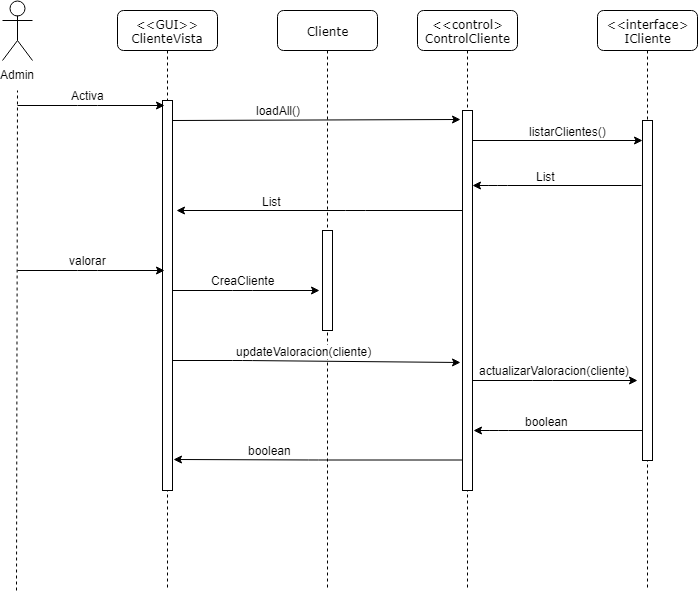

The diagram above was exported from draw.io. Its source (the exported page's mxGraphModel, read from the mxfile embedded in the PNG):
<mxGraphModel dx="1010" dy="588" grid="1" gridSize="10" guides="1" tooltips="1" connect="1" arrows="1" fold="1" page="1" pageScale="1" pageWidth="1100" pageHeight="850" background="#ffffff" math="0" shadow="0">
  <root>
    <mxCell id="0" />
    <mxCell id="1" parent="0" />
    <mxCell id="7baba1c4bc27f4b0-2" value="&amp;lt;&amp;lt;GUI&amp;gt;&amp;gt;&lt;br&gt;ClienteVista&lt;br&gt;" style="shape=umlLifeline;perimeter=lifelinePerimeter;whiteSpace=wrap;html=1;container=1;collapsible=0;recursiveResize=0;outlineConnect=0;rounded=1;shadow=0;comic=0;labelBackgroundColor=none;strokeColor=#000000;strokeWidth=1;fillColor=#FFFFFF;fontFamily=Verdana;fontSize=12;fontColor=#000000;align=center;" parent="1" vertex="1">
      <mxGeometry x="240" y="80" width="100" height="580" as="geometry" />
    </mxCell>
    <mxCell id="7baba1c4bc27f4b0-10" value="" style="html=1;points=[];perimeter=orthogonalPerimeter;rounded=0;shadow=0;comic=0;labelBackgroundColor=none;strokeColor=#000000;strokeWidth=1;fillColor=#FFFFFF;fontFamily=Verdana;fontSize=12;fontColor=#000000;align=center;" parent="7baba1c4bc27f4b0-2" vertex="1">
      <mxGeometry x="45" y="90" width="10" height="390" as="geometry" />
    </mxCell>
    <mxCell id="7baba1c4bc27f4b0-3" value="Cliente" style="shape=umlLifeline;perimeter=lifelinePerimeter;whiteSpace=wrap;html=1;container=1;collapsible=0;recursiveResize=0;outlineConnect=0;rounded=1;shadow=0;comic=0;labelBackgroundColor=none;strokeColor=#000000;strokeWidth=1;fillColor=#FFFFFF;fontFamily=Verdana;fontSize=12;fontColor=#000000;align=center;" parent="1" vertex="1">
      <mxGeometry x="400" y="80" width="100" height="580" as="geometry" />
    </mxCell>
    <mxCell id="7baba1c4bc27f4b0-22" value="" style="html=1;points=[];perimeter=orthogonalPerimeter;rounded=0;shadow=0;comic=0;labelBackgroundColor=none;strokeColor=#000000;strokeWidth=1;fillColor=#FFFFFF;fontFamily=Verdana;fontSize=12;fontColor=#000000;align=center;" parent="7baba1c4bc27f4b0-3" vertex="1">
      <mxGeometry x="45" y="220" width="10" height="100" as="geometry" />
    </mxCell>
    <mxCell id="7baba1c4bc27f4b0-4" value="&amp;lt;&amp;lt;control&amp;gt;&lt;br&gt;ControlCliente&lt;br&gt;" style="shape=umlLifeline;perimeter=lifelinePerimeter;whiteSpace=wrap;html=1;container=1;collapsible=0;recursiveResize=0;outlineConnect=0;rounded=1;shadow=0;comic=0;labelBackgroundColor=none;strokeColor=#000000;strokeWidth=1;fillColor=#FFFFFF;fontFamily=Verdana;fontSize=12;fontColor=#000000;align=center;" parent="1" vertex="1">
      <mxGeometry x="540" y="80" width="100" height="580" as="geometry" />
    </mxCell>
    <mxCell id="7baba1c4bc27f4b0-5" value="&amp;lt;&amp;lt;interface&amp;gt;&lt;br&gt;ICliente&lt;br&gt;" style="shape=umlLifeline;perimeter=lifelinePerimeter;whiteSpace=wrap;html=1;container=1;collapsible=0;recursiveResize=0;outlineConnect=0;rounded=1;shadow=0;comic=0;labelBackgroundColor=none;strokeColor=#000000;strokeWidth=1;fillColor=#FFFFFF;fontFamily=Verdana;fontSize=12;fontColor=#000000;align=center;" parent="1" vertex="1">
      <mxGeometry x="720" y="80" width="100" height="580" as="geometry" />
    </mxCell>
    <mxCell id="7baba1c4bc27f4b0-19" value="" style="html=1;points=[];perimeter=orthogonalPerimeter;rounded=0;shadow=0;comic=0;labelBackgroundColor=none;strokeColor=#000000;strokeWidth=1;fillColor=#FFFFFF;fontFamily=Verdana;fontSize=12;fontColor=#000000;align=center;" parent="7baba1c4bc27f4b0-5" vertex="1">
      <mxGeometry x="45" y="110" width="10" height="340" as="geometry" />
    </mxCell>
    <mxCell id="7baba1c4bc27f4b0-16" value="" style="html=1;points=[];perimeter=orthogonalPerimeter;rounded=0;shadow=0;comic=0;labelBackgroundColor=none;strokeColor=#000000;strokeWidth=1;fillColor=#FFFFFF;fontFamily=Verdana;fontSize=12;fontColor=#000000;align=center;" parent="1" vertex="1">
      <mxGeometry x="585" y="180" width="10" height="380" as="geometry" />
    </mxCell>
    <mxCell id="xgTEjKxfurWMg7VynM6P-2" value="Admin" style="shape=umlActor;verticalLabelPosition=bottom;labelBackgroundColor=#ffffff;verticalAlign=top;html=1;outlineConnect=0;" vertex="1" parent="1">
      <mxGeometry x="125" y="70" width="30" height="60" as="geometry" />
    </mxCell>
    <mxCell id="xgTEjKxfurWMg7VynM6P-6" value="" style="endArrow=none;dashed=1;html=1;" edge="1" parent="1">
      <mxGeometry width="50" height="50" relative="1" as="geometry">
        <mxPoint x="139" y="660" as="sourcePoint" />
        <mxPoint x="140" y="160" as="targetPoint" />
      </mxGeometry>
    </mxCell>
    <mxCell id="xgTEjKxfurWMg7VynM6P-9" value="" style="endArrow=classic;html=1;" edge="1" parent="1">
      <mxGeometry width="50" height="50" relative="1" as="geometry">
        <mxPoint x="140" y="175" as="sourcePoint" />
        <mxPoint x="287" y="175" as="targetPoint" />
        <Array as="points">
          <mxPoint x="210" y="175" />
        </Array>
      </mxGeometry>
    </mxCell>
    <mxCell id="xgTEjKxfurWMg7VynM6P-10" value="Activa" style="text;html=1;resizable=0;points=[];align=center;verticalAlign=middle;labelBackgroundColor=#ffffff;" vertex="1" connectable="0" parent="xgTEjKxfurWMg7VynM6P-9">
      <mxGeometry x="0.2354" y="3" relative="1" as="geometry">
        <mxPoint x="-21" y="-8" as="offset" />
      </mxGeometry>
    </mxCell>
    <mxCell id="xgTEjKxfurWMg7VynM6P-12" value="" style="endArrow=classic;html=1;" edge="1" parent="1">
      <mxGeometry width="50" height="50" relative="1" as="geometry">
        <mxPoint x="295" y="190" as="sourcePoint" />
        <mxPoint x="583" y="189" as="targetPoint" />
      </mxGeometry>
    </mxCell>
    <mxCell id="xgTEjKxfurWMg7VynM6P-13" value="loadAll()" style="text;html=1;resizable=0;points=[];align=center;verticalAlign=middle;labelBackgroundColor=#ffffff;" vertex="1" connectable="0" parent="xgTEjKxfurWMg7VynM6P-12">
      <mxGeometry x="0.443" y="-3" relative="1" as="geometry">
        <mxPoint x="-103" y="-12.5" as="offset" />
      </mxGeometry>
    </mxCell>
    <mxCell id="xgTEjKxfurWMg7VynM6P-15" value="" style="endArrow=classic;html=1;" edge="1" parent="1" target="7baba1c4bc27f4b0-19">
      <mxGeometry width="50" height="50" relative="1" as="geometry">
        <mxPoint x="595" y="210" as="sourcePoint" />
        <mxPoint x="685" y="210" as="targetPoint" />
      </mxGeometry>
    </mxCell>
    <mxCell id="xgTEjKxfurWMg7VynM6P-16" value="listarClientes()" style="text;html=1;resizable=0;points=[];align=center;verticalAlign=middle;labelBackgroundColor=#ffffff;" vertex="1" connectable="0" parent="xgTEjKxfurWMg7VynM6P-15">
      <mxGeometry x="0.5046" y="2" relative="1" as="geometry">
        <mxPoint x="-33" y="-8" as="offset" />
      </mxGeometry>
    </mxCell>
    <mxCell id="xgTEjKxfurWMg7VynM6P-18" value="" style="endArrow=classic;html=1;" edge="1" parent="1">
      <mxGeometry width="50" height="50" relative="1" as="geometry">
        <mxPoint x="764" y="255" as="sourcePoint" />
        <mxPoint x="595" y="255" as="targetPoint" />
        <Array as="points">
          <mxPoint x="620" y="255" />
        </Array>
      </mxGeometry>
    </mxCell>
    <mxCell id="xgTEjKxfurWMg7VynM6P-19" value="List" style="text;html=1;resizable=0;points=[];align=center;verticalAlign=middle;labelBackgroundColor=#ffffff;" vertex="1" connectable="0" parent="xgTEjKxfurWMg7VynM6P-18">
      <mxGeometry x="0.6212" y="-43" relative="1" as="geometry">
        <mxPoint x="40" y="33" as="offset" />
      </mxGeometry>
    </mxCell>
    <mxCell id="xgTEjKxfurWMg7VynM6P-20" value="" style="endArrow=classic;html=1;exitX=0.18;exitY=0.818;exitDx=0;exitDy=0;exitPerimeter=0;" edge="1" parent="1">
      <mxGeometry width="50" height="50" relative="1" as="geometry">
        <mxPoint x="585" y="280" as="sourcePoint" />
        <mxPoint x="299" y="280" as="targetPoint" />
        <Array as="points">
          <mxPoint x="478" y="280" />
        </Array>
      </mxGeometry>
    </mxCell>
    <mxCell id="xgTEjKxfurWMg7VynM6P-21" value="List" style="text;html=1;resizable=0;points=[];align=center;verticalAlign=middle;labelBackgroundColor=#ffffff;" vertex="1" connectable="0" parent="xgTEjKxfurWMg7VynM6P-20">
      <mxGeometry x="0.6212" y="-43" relative="1" as="geometry">
        <mxPoint x="40" y="33" as="offset" />
      </mxGeometry>
    </mxCell>
    <mxCell id="xgTEjKxfurWMg7VynM6P-22" value="" style="endArrow=classic;html=1;" edge="1" parent="1">
      <mxGeometry width="50" height="50" relative="1" as="geometry">
        <mxPoint x="140" y="340" as="sourcePoint" />
        <mxPoint x="287" y="340" as="targetPoint" />
        <Array as="points">
          <mxPoint x="210" y="340" />
        </Array>
      </mxGeometry>
    </mxCell>
    <mxCell id="xgTEjKxfurWMg7VynM6P-23" value="valorar" style="text;html=1;resizable=0;points=[];align=center;verticalAlign=middle;labelBackgroundColor=#ffffff;" vertex="1" connectable="0" parent="xgTEjKxfurWMg7VynM6P-22">
      <mxGeometry x="0.2354" y="3" relative="1" as="geometry">
        <mxPoint x="-21" y="-8" as="offset" />
      </mxGeometry>
    </mxCell>
    <mxCell id="xgTEjKxfurWMg7VynM6P-24" value="" style="endArrow=classic;html=1;" edge="1" parent="1">
      <mxGeometry width="50" height="50" relative="1" as="geometry">
        <mxPoint x="295" y="360" as="sourcePoint" />
        <mxPoint x="442" y="360" as="targetPoint" />
        <Array as="points">
          <mxPoint x="365" y="360" />
        </Array>
      </mxGeometry>
    </mxCell>
    <mxCell id="xgTEjKxfurWMg7VynM6P-25" value="CreaCliente" style="text;html=1;resizable=0;points=[];align=center;verticalAlign=middle;labelBackgroundColor=#ffffff;" vertex="1" connectable="0" parent="xgTEjKxfurWMg7VynM6P-24">
      <mxGeometry x="0.2354" y="3" relative="1" as="geometry">
        <mxPoint x="-21" y="-8" as="offset" />
      </mxGeometry>
    </mxCell>
    <mxCell id="xgTEjKxfurWMg7VynM6P-26" value="" style="endArrow=classic;html=1;" edge="1" parent="1">
      <mxGeometry width="50" height="50" relative="1" as="geometry">
        <mxPoint x="295" y="430" as="sourcePoint" />
        <mxPoint x="583" y="432" as="targetPoint" />
        <Array as="points">
          <mxPoint x="365" y="430" />
        </Array>
      </mxGeometry>
    </mxCell>
    <mxCell id="xgTEjKxfurWMg7VynM6P-27" value="updateValoracion(cliente)" style="text;html=1;resizable=0;points=[];align=center;verticalAlign=middle;labelBackgroundColor=#ffffff;" vertex="1" connectable="0" parent="xgTEjKxfurWMg7VynM6P-26">
      <mxGeometry x="0.2354" y="3" relative="1" as="geometry">
        <mxPoint x="-47" y="-7" as="offset" />
      </mxGeometry>
    </mxCell>
    <mxCell id="xgTEjKxfurWMg7VynM6P-30" value="" style="endArrow=classic;html=1;" edge="1" parent="1">
      <mxGeometry width="50" height="50" relative="1" as="geometry">
        <mxPoint x="595" y="450" as="sourcePoint" />
        <mxPoint x="760" y="450" as="targetPoint" />
        <Array as="points">
          <mxPoint x="665" y="450" />
        </Array>
      </mxGeometry>
    </mxCell>
    <mxCell id="xgTEjKxfurWMg7VynM6P-31" value="actualizarValoracion(cliente)" style="text;html=1;resizable=0;points=[];align=center;verticalAlign=middle;labelBackgroundColor=#ffffff;" vertex="1" connectable="0" parent="xgTEjKxfurWMg7VynM6P-30">
      <mxGeometry x="0.2354" y="3" relative="1" as="geometry">
        <mxPoint x="-21" y="-8" as="offset" />
      </mxGeometry>
    </mxCell>
    <mxCell id="xgTEjKxfurWMg7VynM6P-32" value="" style="endArrow=classic;html=1;" edge="1" parent="1">
      <mxGeometry width="50" height="50" relative="1" as="geometry">
        <mxPoint x="765" y="500" as="sourcePoint" />
        <mxPoint x="596" y="500" as="targetPoint" />
        <Array as="points">
          <mxPoint x="621" y="500" />
        </Array>
      </mxGeometry>
    </mxCell>
    <mxCell id="xgTEjKxfurWMg7VynM6P-33" value="boolean" style="text;html=1;resizable=0;points=[];align=center;verticalAlign=middle;labelBackgroundColor=#ffffff;" vertex="1" connectable="0" parent="xgTEjKxfurWMg7VynM6P-32">
      <mxGeometry x="0.6212" y="-43" relative="1" as="geometry">
        <mxPoint x="40" y="33" as="offset" />
      </mxGeometry>
    </mxCell>
    <mxCell id="xgTEjKxfurWMg7VynM6P-34" value="" style="endArrow=classic;html=1;entryX=1.14;entryY=0.921;entryDx=0;entryDy=0;entryPerimeter=0;" edge="1" parent="1" target="7baba1c4bc27f4b0-10">
      <mxGeometry width="50" height="50" relative="1" as="geometry">
        <mxPoint x="585" y="529.5" as="sourcePoint" />
        <mxPoint x="416" y="529.5" as="targetPoint" />
        <Array as="points">
          <mxPoint x="441" y="529.5" />
        </Array>
      </mxGeometry>
    </mxCell>
    <mxCell id="xgTEjKxfurWMg7VynM6P-35" value="boolean" style="text;html=1;resizable=0;points=[];align=center;verticalAlign=middle;labelBackgroundColor=#ffffff;" vertex="1" connectable="0" parent="xgTEjKxfurWMg7VynM6P-34">
      <mxGeometry x="0.6212" y="-43" relative="1" as="geometry">
        <mxPoint x="40" y="33" as="offset" />
      </mxGeometry>
    </mxCell>
  </root>
</mxGraphModel>